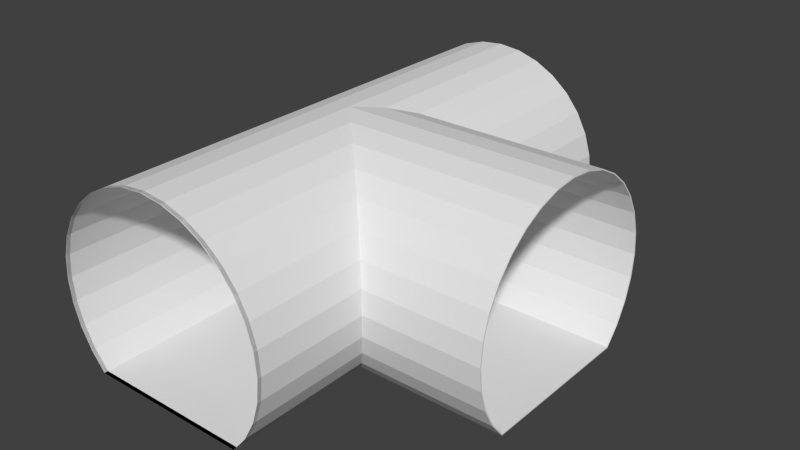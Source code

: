 # Source: BLENDER_Kanalgang_Kreuzung.blend  (saved by Blender 2.73.0; exported with 4.5.12 LTS)
import bpy
from mathutils import Matrix  # noqa: F401  (used for matrix-valued properties, if any)

bpy.ops.wm.read_factory_settings(use_empty=True)
scene = bpy.context.scene
scene.name = 'Scene'

# ---- collections
col_collection_1 = bpy.data.collections.new('Collection 1'); scene.collection.children.link(col_collection_1)

# ---- world
world_world = bpy.data.worlds.new('World'); scene.world = world_world
world_world.color = (0.05088, 0.05088, 0.05088)
world_world.use_sun_shadow = False
world_world.sun_shadow_jitter_overblur = 0.0
world_world.cycles.sampling_method = 'MANUAL'
world_world.cycles.sample_map_resolution = 256

# ---- meshes
me_cube_001 = bpy.data.meshes.new('Cube.001')
me_cube_001.from_pydata([(0.346, -0.3275, -0.4719), (0.346, 0.6513, -0.4719), (0.4069, 0.6513, -0.3978), (0.4069, 0.364, -0.3978), (0.4069, 0.364, -0.3978), (0.346, 0.3336, -0.4719), (0.346, -0.01247, -0.4719), (0.4069, -0.0429, -0.3978), (0.4069, -0.3275, -0.3978), (-0.346, -0.3275, -0.4719), (-0.346, 0.6513, -0.4719), (0.4521, 0.6513, -0.3132), (0.4521, 0.3866, -0.3132), (0.4521, 0.3866, -0.3132), (0.4069, -0.0429, -0.3978), (0.4521, -0.06551, -0.3132), (0.4521, -0.3275, -0.3132), (-0.4069, -0.3275, -0.3978), (-0.4069, 0.6513, -0.3978), (0.48, 0.6513, -0.2214), (0.48, 0.4005, -0.2214), (0.48, 0.4005, -0.2214), (0.4521, -0.06551, -0.3132), (0.48, -0.07944, -0.2214), (0.48, -0.07944, -0.2214), (0.48, -0.3275, -0.2214), (-0.4521, -0.3275, -0.3132), (-0.4521, 0.6513, -0.3132), (0.4894, 0.6513, -0.1259), (0.4894, 0.4052, -0.1259), (0.4894, 0.4052, -0.1259), (0.4894, -0.08414, -0.1259), (0.4894, -0.08414, -0.1259), (0.4894, -0.3275, -0.1259), (-0.48, -0.3275, -0.2214), (-0.48, 0.6513, -0.2214), (0.48, 0.6513, -0.03041), (0.48, 0.4005, -0.03041), (0.48, 0.4005, -0.03041), (0.48, -0.07944, -0.03041), (0.48, -0.07944, -0.03041), (0.48, -0.3275, -0.03041), (-0.4894, -0.3275, -0.1259), (-0.4894, 0.6513, -0.1259), (0.4521, 0.6513, 0.06139), (0.4521, 0.3866, 0.06139), (0.4521, 0.3866, 0.06139), (0.4521, -0.06551, 0.06139), (0.4521, -0.06551, 0.06139), (0.4521, -0.3275, 0.06139), (-0.48, -0.3275, -0.03041), (-0.48, 0.6513, -0.03041), (0.4069, 0.6513, 0.146), (0.4069, 0.364, 0.146), (0.4069, 0.364, 0.146), (0.4069, -0.0429, 0.146), (0.4069, -0.0429, 0.146), (0.4069, -0.3275, 0.146), (-0.4521, -0.3275, 0.06139), (-0.4521, 0.6513, 0.06139), (0.346, 0.6513, 0.2202), (0.346, 0.3336, 0.2202), (0.346, 0.3336, 0.2202), (0.346, -0.01247, 0.2202), (0.346, -0.01247, 0.2202), (0.346, -0.3275, 0.2202), (-0.4069, -0.3275, 0.146), (-0.4069, 0.6513, 0.146), (0.2719, 0.6513, 0.281), (0.2719, 0.2965, 0.281), (0.2719, 0.2965, 0.281), (0.2719, 0.02461, 0.281), (0.2719, 0.02461, 0.281), (0.2719, -0.3275, 0.281), (-0.346, -0.3275, 0.2202), (-0.346, 0.6513, 0.2202), (0.1873, 0.6513, 0.3262), (0.1873, 0.2542, 0.3262), (0.1873, 0.2542, 0.3262), (0.1873, 0.06691, 0.3262), (0.1873, 0.06691, 0.3262), (0.1873, -0.3275, 0.3262), (-0.2719, -0.3275, 0.281), (-0.2719, 0.6513, 0.281), (0.09547, 0.6513, 0.3541), (0.09547, 0.2083, 0.3541), (0.09548, 0.2083, 0.3541), (0.09548, 0.1128, 0.3541), (0.09547, 0.1128, 0.3541), (0.09547, -0.3275, 0.3541), (-0.1873, -0.3275, 0.3262), (-0.1873, 0.6513, 0.3262), (0.004559, 0.1583, 0.363), (0.004559, 0.1605, 0.363), (0.004559, 0.1628, 0.363), (-1.449e-07, 0.6513, 0.3635), (-1.449e-07, -0.3275, 0.3635), (-0.09547, -0.3275, 0.3541), (-0.09547, 0.6513, 0.3541), (0.4069, 0.3609, -0.3978), (0.4069, -0.03976, -0.3978), (0.3497, -0.01142, -0.4675), (0.3497, 0.3325, -0.4675), (0.4084, 0.362, -0.395), (0.4521, 0.3838, -0.3132), (0.4521, -0.06275, -0.3132), (0.4084, -0.04087, -0.395), (0.4527, 0.3844, -0.3113), (0.48, 0.398, -0.2214), (0.48, -0.07689, -0.2214), (0.4527, -0.06325, -0.3113), (0.4801, 0.3981, -0.2204), (0.4894, 0.4028, -0.1259), (0.4894, 0.4028, -0.1259), (0.4894, -0.08169, -0.1259), (0.4894, -0.08169, -0.1259), (0.4801, -0.07704, -0.2204), (0.4801, 0.3981, -0.03137), (0.48, 0.398, -0.03041), (0.48, -0.07689, -0.03041), (0.4801, -0.07704, -0.03137), (0.4527, 0.3844, 0.05952), (0.4521, 0.3838, 0.06139), (0.4521, -0.06275, 0.06139), (0.4527, -0.06325, 0.05952), (0.4084, 0.362, 0.1433), (0.4069, 0.3608, 0.146), (0.4069, -0.03975, 0.146), (0.4084, -0.04087, 0.1433), (0.3489, 0.3318, 0.2167), (0.346, 0.3297, 0.2202), (0.346, -0.008631, 0.2202), (0.3489, -0.01074, 0.2167), (0.2768, 0.2951, 0.2769), (0.2719, 0.2913, 0.281), (0.2719, 0.02978, 0.281), (0.2768, 0.02597, 0.2769), (0.1957, 0.2533, 0.3217), (0.1873, 0.2458, 0.3262), (0.1873, 0.0753, 0.3262), (0.1957, 0.06785, 0.3217), (0.1113, 0.2078, 0.3493), (0.09547, 0.1834, 0.3541), (0.09547, 0.1377, 0.3541), (0.1113, 0.1133, 0.3493), (0.0497, 0.1605, 0.3586), (0.346, -0.3275, -0.4719), (0.4069, -0.3276, -0.3978), (0.4069, -0.3195, -0.3978), (0.346, -0.3195, -0.4719), (-0.346, -0.3275, -0.4719), (-0.346, -0.3195, -0.4719), (0.4521, -0.3277, -0.3132), (0.4521, -0.3195, -0.3132), (-0.4069, -0.3276, -0.3978), (-0.4069, -0.3195, -0.3978), (0.48, -0.3279, -0.2214), (0.48, -0.3195, -0.2214), (-0.4521, -0.3277, -0.3132), (-0.4521, -0.3195, -0.3132), (0.4894, -0.328, -0.1259), (0.4894, -0.3195, -0.1259), (-0.48, -0.3279, -0.2214), (-0.48, -0.3195, -0.2214), (0.48, -0.3281, -0.03041), (0.48, -0.3195, -0.03041), (-0.4894, -0.328, -0.1259), (-0.4894, -0.3195, -0.1259), (0.4521, -0.3283, 0.06139), (0.4521, -0.3195, 0.06139), (-0.48, -0.3281, -0.03041), (-0.48, -0.3195, -0.03041), (0.4069, -0.3284, 0.146), (0.4069, -0.3195, 0.146), (-0.4521, -0.3283, 0.06139), (-0.4521, -0.3195, 0.06139), (0.346, -0.3285, 0.2202), (0.346, -0.3195, 0.2202), (-0.4069, -0.3284, 0.146), (-0.4069, -0.3195, 0.146), (0.2719, -0.3286, 0.281), (0.2719, -0.3195, 0.281), (-0.346, -0.3285, 0.2202), (-0.346, -0.3195, 0.2202), (0.1873, -0.3287, 0.3262), (0.1873, -0.3195, 0.3262), (-0.2719, -0.3286, 0.281), (-0.2719, -0.3195, 0.281), (0.09547, -0.3287, 0.3541), (0.09547, -0.3195, 0.3541), (-0.1873, -0.3287, 0.3262), (-0.1873, -0.3195, 0.3262), (-1.571e-07, -0.3287, 0.3635), (-1.571e-07, -0.3195, 0.3635), (-0.09547, -0.3287, 0.3541), (-0.09547, -0.3195, 0.3541), (0.9833, -0.01247, -0.4719), (0.9833, -0.0429, -0.3978), (0.9833, 0.3336, -0.4719), (0.9833, -0.01142, -0.4675), (0.9833, -0.04087, -0.395), (0.9833, -0.06551, -0.3132), (0.9833, 0.364, -0.3978), (0.9833, 0.3325, -0.4675), (0.9833, -0.06325, -0.3113), (0.9833, -0.07944, -0.2214), (0.9833, 0.3866, -0.3132), (0.9833, 0.362, -0.395), (0.9833, -0.07704, -0.2204), (0.9833, -0.08414, -0.1259), (0.9833, 0.4005, -0.2214), (0.9833, 0.3844, -0.3113), (0.9833, -0.08169, -0.1259), (0.9833, -0.07944, -0.03041), (0.9833, 0.4052, -0.1259), (0.9833, 0.3981, -0.2204), (0.9833, -0.07704, -0.03137), (0.9833, -0.06551, 0.06139), (0.9833, 0.4005, -0.03041), (0.9833, 0.4028, -0.1259), (0.9833, -0.06325, 0.05952), (0.9833, -0.0429, 0.146), (0.9833, 0.3866, 0.06139), (0.9833, 0.3981, -0.03137), (0.9833, -0.04087, 0.1433), (0.9833, -0.01247, 0.2202), (0.9833, 0.364, 0.146), (0.9833, 0.3844, 0.05952), (0.9833, -0.01074, 0.2167), (0.9833, 0.02461, 0.281), (0.9833, 0.3336, 0.2202), (0.9833, 0.362, 0.1433), (0.9833, 0.02597, 0.2769), (0.9833, 0.06691, 0.3262), (0.9833, 0.2965, 0.281), (0.9833, 0.3318, 0.2167), (0.9833, 0.06785, 0.3217), (0.9833, 0.1128, 0.3541), (0.9833, 0.2542, 0.3262), (0.9833, 0.2951, 0.2769), (0.9833, 0.1133, 0.3493), (0.9833, 0.1605, 0.3635), (0.004559, 0.1605, 0.3635), (0.9833, 0.2083, 0.3541), (0.9833, 0.2533, 0.3217), (0.9833, 0.1605, 0.3586), (0.9833, 0.2078, 0.3493)], [], [(0, 8, 7, 6, 5, 4, 3, 2, 1), (0, 1, 10, 9), (3, 13, 12, 11, 2), (8, 16, 15, 14, 7), (17, 9, 10, 18), (12, 21, 20, 19, 11), (16, 25, 24, 23, 22, 15), (26, 17, 18, 27), (20, 30, 29, 28, 19), (25, 33, 32, 31, 24), (34, 26, 27, 35), (29, 38, 37, 36, 28), (33, 41, 40, 39, 32), (42, 34, 35, 43), (37, 46, 45, 44, 36), (41, 49, 48, 47, 40), (50, 42, 43, 51), (45, 54, 53, 52, 44), (49, 57, 56, 55, 48), (58, 50, 51, 59), (53, 62, 61, 60, 52), (57, 65, 64, 63, 56), (66, 58, 59, 67), (61, 70, 69, 68, 60), (65, 73, 72, 71, 64), (74, 66, 67, 75), (69, 78, 77, 76, 68), (73, 81, 80, 79, 72), (82, 74, 75, 83), (77, 86, 85, 84, 76), (81, 89, 88, 87, 80), (90, 82, 83, 91), (89, 96, 95, 84, 85, 94, 93, 92, 88), (97, 90, 91, 98), (96, 97, 98, 95), (143, 142, 145), (6, 196, 197, 14, 7), (5, 198, 196, 6), (197, 196, 199, 200), (14, 197, 201, 22, 15), (4, 202, 198, 5), (196, 198, 203, 199), (201, 197, 200, 204), (106, 200, 199, 101, 100), (22, 201, 205, 23), (13, 206, 202, 4, 3), (198, 202, 207, 203), (101, 199, 203, 102), (205, 201, 204, 208), (110, 204, 200, 106, 105), (23, 205, 209, 31, 24), (21, 210, 206, 13, 12), (202, 206, 211, 207), (102, 203, 207, 103, 99), (209, 205, 208, 212), (116, 208, 204, 110, 109), (31, 209, 213, 39, 32), (30, 214, 210, 21, 20), (206, 210, 215, 211), (103, 207, 211, 107, 104), (213, 209, 212, 216), (115, 212, 208, 116), (39, 213, 217, 47, 40), (38, 218, 214, 30, 29), (210, 214, 219, 215), (107, 211, 215, 111, 108), (217, 213, 216, 220), (120, 216, 212, 115, 114), (47, 217, 221, 55, 48), (46, 222, 218, 38, 37), (214, 218, 223, 219), (111, 215, 219, 112), (221, 217, 220, 224), (124, 220, 216, 120, 119), (55, 221, 225, 63, 56), (54, 226, 222, 46, 45), (218, 222, 227, 223), (112, 219, 223, 117, 113), (225, 221, 224, 228), (128, 224, 220, 124, 123), (63, 225, 229, 71, 64), (62, 230, 226, 54, 53), (222, 226, 231, 227), (117, 223, 227, 121, 118), (229, 225, 228, 232), (132, 228, 224, 128, 127), (71, 229, 233, 79, 72), (70, 234, 230, 62, 61), (226, 230, 235, 231), (121, 227, 231, 125, 122), (233, 229, 232, 236), (136, 232, 228, 132, 131), (79, 233, 237, 87, 80), (78, 238, 234, 70, 69), (230, 234, 239, 235), (125, 231, 235, 129, 126), (237, 233, 236, 240), (140, 236, 232, 136, 135), (87, 237, 241, 242, 92, 88), (86, 243, 238, 78, 77), (234, 238, 244, 239), (129, 235, 239, 133, 130), (241, 237, 240, 245), (144, 240, 236, 140, 139), (242, 241, 243, 86, 85, 94), (92, 242, 93), (238, 243, 246, 244), (133, 239, 244, 137, 134), (243, 241, 245, 246), (145, 245, 240, 144, 143), (93, 242, 94), (137, 244, 246, 141, 138), (141, 246, 245, 145, 142), (146, 147, 148, 149), (150, 146, 149, 151), (147, 152, 153, 148), (154, 150, 151, 155), (152, 156, 157, 153), (158, 154, 155, 159), (156, 160, 161, 157), (162, 158, 159, 163), (160, 164, 165, 161), (166, 162, 163, 167), (164, 168, 169, 165), (170, 166, 167, 171), (168, 172, 173, 169), (174, 170, 171, 175), (172, 176, 177, 173), (178, 174, 175, 179), (176, 180, 181, 177), (182, 178, 179, 183), (180, 184, 185, 181), (186, 182, 183, 187), (184, 188, 189, 185), (190, 186, 187, 191), (188, 192, 193, 189), (194, 190, 191, 195), (192, 194, 195, 193)])
me_cube_001.use_remesh_preserve_volume = False
me_cube_001.use_remesh_preserve_attributes = False
me_cube_001.use_mirror_vertex_groups = False
me_cube_001.update()

# ---- objects
ob_weltabschnitt_leveleingang = bpy.data.objects.new('Weltabschnitt_Leveleingang', me_cube_001)

# ---- transforms, parenting, visibility, modifiers, constraints
ob_weltabschnitt_leveleingang.location = (0.0, 0.0, 0.0)
ob_weltabschnitt_leveleingang.scale = (1.0, 2.0, 1.0)
ob_weltabschnitt_leveleingang.lineart.crease_threshold = 0.0

# ---- collection membership
col_collection_1.objects.link(ob_weltabschnitt_leveleingang)

# ---- scene / render settings (as saved in the file)
scene.frame_start = 1; scene.frame_end = 250; scene.frame_set(1)
scene.render.engine = 'BLENDER_EEVEE_NEXT'
scene.render.resolution_percentage = 50
scene.render.dither_intensity = 0.0
scene.cycles.use_denoising = False
scene.cycles.samples = 10
scene.cycles.sampling_pattern = 'TABULATED_SOBOL'
scene.cycles.light_sampling_threshold = 0.0
scene.cycles.use_adaptive_sampling = False
scene.cycles.use_light_tree = False
scene.cycles.blur_glossy = 0.0
scene.cycles.pixel_filter_type = 'GAUSSIAN'
scene.cycles.sample_clamp_indirect = 0.0
scene.view_settings.view_transform = 'Standard'
bpy.context.view_layer.update()

# ---- added for rendering (the .blend has no active camera and no usable light): camera, sun
cam_auto = bpy.data.cameras.new('AutoCamera')
cam_auto.lens = 50.0
cam_auto.sensor_width = 36.0
cam_auto.clip_end = 1000.0
ob_auto_camera = bpy.data.objects.new('AutoCamera', cam_auto)
scene.collection.objects.link(ob_auto_camera)
ob_auto_camera.location = (2.64333, -2.55306, 1.86287)
ob_auto_camera.rotation_euler = (1.09748, -7.21219e-08, 0.694738)
scene.camera = ob_auto_camera
light_auto_sun = bpy.data.lights.new('AutoSun', 'SUN')
light_auto_sun.energy = 3.0
light_auto_sun.angle = 0.0523599
ob_auto_sun = bpy.data.objects.new('AutoSun', light_auto_sun)
scene.collection.objects.link(ob_auto_sun)
ob_auto_sun.rotation_euler = (0.872665, 0.174533, 0.523599)
bpy.context.view_layer.update()
